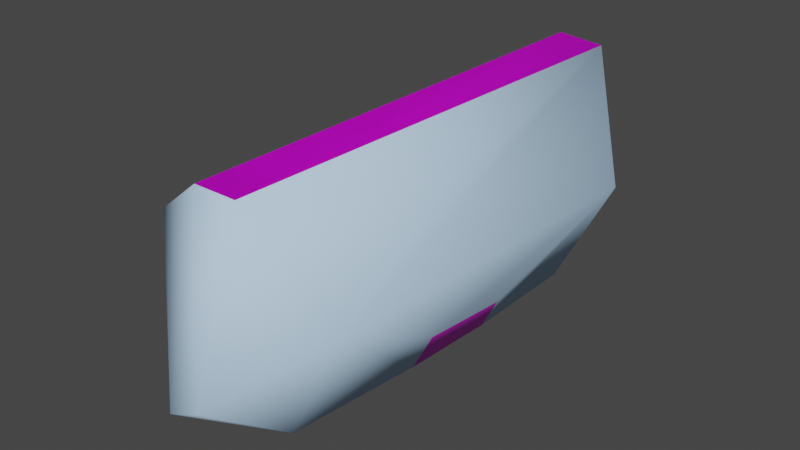 # Source: repair_bolt_gib_1.blend  (saved by Blender 3.6.14; exported with 4.5.12 LTS)
import bpy
from mathutils import Matrix  # noqa: F401  (used for matrix-valued properties, if any)

bpy.ops.wm.read_factory_settings(use_empty=True)
scene = bpy.context.scene
scene.name = 'w_repair_claw_gib1.qc'

# ---- collections
col_w_repair_claw_gib1_reference = bpy.data.collections.new('w_repair_claw_gib1_reference'); scene.collection.children.link(col_w_repair_claw_gib1_reference)
col_w_repair_claw_gib1_physics = bpy.data.collections.new('w_repair_claw_gib1_physics'); scene.collection.children.link(col_w_repair_claw_gib1_physics)

# ---- images (referenced by path relative to the original .blend; pixels are not part of the script)
import os
ASSET_DIR = os.environ.get("B2B_ASSET_DIR", "")  # directory of the original .blend (textures are referenced by path, not embedded)
HERE = os.path.dirname(os.path.abspath(__file__))  # packed textures are extracted next to this script under _unpacked/

def load_image(name, relpath, width, height, colorspace="sRGB"):
    """Load a texture the original file referenced (path relative to the .blend, or extracted next to this script)."""
    p = next((c for c in (os.path.join(HERE, relpath), os.path.join(ASSET_DIR, relpath)) if relpath and os.path.exists(c)), "")
    if p:
        img = bpy.data.images.load(p, check_existing=True)
        img.name = name
    else:  # same state as the original file: an image datablock whose file is absent (Cycles renders it pink)
        img = bpy.data.images.new(name, width, height)
        img.source = "FILE"
        img.filepath = "//" + (relpath or name)
    img.colorspace_settings.name = colorspace
    return img
img_telegun_claw_ntr_tga_001 = load_image('telegun_claw_ntr.tga.001', 'telegun_claw_ntr.tga', 1024, 1024, 'sRGB')

# ---- materials (node trees are filled in below, after node groups)
mat_telegun_claw_ntr = bpy.data.materials.new('telegun_claw_ntr')
mat_telegun_claw_ntr.use_transparent_shadow = False
mat_telegun_claw_ntr.diffuse_color = (0.2768, 0.3363, 0.8, 1.0)
mat_phy = bpy.data.materials.new('  phy')
mat_phy.use_transparent_shadow = False
mat_phy.diffuse_color = (0.5286, 0.7459, 0.9878, 1.0)

# ---- material node trees
mat_telegun_claw_ntr.use_nodes = True; mat_telegun_claw_ntr.node_tree.nodes.clear()
_N = mat_telegun_claw_ntr.node_tree.nodes; _L = mat_telegun_claw_ntr.node_tree.links
n0 = _N.new('ShaderNodeBsdfPrincipled'); n0.name = 'Principled BSDF'; n0.location = (10, 300)
n0.distribution = 'GGX'
n0.subsurface_method = 'RANDOM_WALK_SKIN'
n0.inputs[3].default_value = 1.45
n0.inputs[27].default_value = (0.0, 0.0, 0.0, 1.0)
n0.inputs[28].default_value = 1.0
n1 = _N.new('ShaderNodeOutputMaterial'); n1.name = 'Material Output'; n1.location = (300, 300)
n2 = _N.new('ShaderNodeTexImage'); n2.name = 'Image Texture'; n2.location = (-280, 266)
n2.image = img_telegun_claw_ntr_tga_001
n2.interpolation = 'Closest'
_L.new(n0.outputs[0], n1.inputs[0])
_L.new(n2.outputs[0], n0.inputs[0])
n1.is_active_output = True

# ---- world
world_world = bpy.data.worlds.new('World'); scene.world = world_world
world_world.use_nodes = True; world_world.node_tree.nodes.clear()
_N = world_world.node_tree.nodes; _L = world_world.node_tree.links
n0 = _N.new('ShaderNodeOutputWorld'); n0.name = 'World Output'; n0.location = (300, 300)
n1 = _N.new('ShaderNodeBackground'); n1.name = 'Background'; n1.location = (10, 300)
n1.inputs[0].default_value = (0.05088, 0.05088, 0.05088, 1.0)
_L.new(n1.outputs[0], n0.inputs[0])
n0.is_active_output = True
world_world.color = (0.05088, 0.05088, 0.05088)
world_world.use_sun_shadow = False
world_world.sun_shadow_jitter_overblur = 0.0

# ---- meshes
me_cylinder_002 = bpy.data.meshes.new('Cylinder.002')
me_cylinder_002.from_pydata([(-1.816, 6.115, -1.399), (-1.453, 12.43, -1.399), (0.4981, 5.982, -1.792), (0.8608, 12.3, -1.792), (1.586, 5.92, 0.2916), (1.949, 12.24, 0.2916), (-0.05569, 6.014, 1.972), (0.307, 12.33, 1.972), (-2.158, 6.135, 0.9271), (-1.796, 12.45, 0.9271), (0.2435, 13.58, -1.269), (-0.628, 13.63, -1.882), (0.1203, 13.55, -1.992), (0.2404, 6.116, -1.914), (0.2085, 10.27, 2.07), (0.1009, 8.486, 2.07), (-1.577, 10.36, 1.183), (-1.402, 8.48, 1.326), (1.072, 10.26, 1.236), (1.088, 8.483, 1.24), (0.787, 10.19, -1.881), (0.6842, 8.487, -1.881), (-1.313, 10.36, -1.524), (-1.396, 8.493, -1.529), (1.056, 8.486, -1.17), (1.091, 10.17, -1.298), (0.6529, 13.18, 0.09194), (-0.9076, 12.4, -0.8638), (0.5214, 12.32, -1.106), (1.193, 12.28, 0.1801), (0.1795, 12.34, 1.218), (-1.119, 12.41, 0.5725), (0.3099, 13.2, -0.5648), (-0.4197, 13.24, -0.441), (0.1353, 13.21, 0.6217), (-0.5276, 13.25, 0.2923), (0.2435, 13.58, -1.269), (-0.5048, 13.31, -1.158), (0.1203, 13.55, -1.992), (-0.5201, 6.281, -1.992), (0.2404, 6.116, -1.914), (-0.4311, 4.577, -1.09), (0.1515, 4.577, -0.8285), (0.3099, 13.2, -0.5648), (-0.4197, 13.24, -0.441), (0.1353, 13.21, 0.6217), (0.6239, 13.55, 1.122), (-0.0181, 13.41, 2.286), (0.2695, 5.414, 2.071), (-0.5028, 5.414, 2.071), (-0.136, 13.63, 1.234), (0.6239, 13.55, 1.122), (-0.0181, 13.41, 2.286), (0.7419, 13.52, 2.174)], [], [(7, 9, 8, 6), (9, 1, 0, 8), (3, 5, 4, 2), (26, 32, 33, 34), (21, 23, 22, 20), (1, 3, 2, 0), (27, 31, 35, 33), (30, 34, 35, 31), (43, 44, 37, 36), (36, 37, 11, 38), (38, 11, 39, 40), (40, 39, 41, 42), (47, 49, 48, 53), (14, 16, 17, 15), (25, 24, 21, 20), (19, 18, 14, 15), (8, 0, 2, 6), (29, 28, 32, 26), (29, 26, 34, 30), (28, 27, 33, 32), (10, 12, 11, 37), (50, 53, 46), (50, 47, 53), (50, 34, 35), (13, 42, 41, 39), (32, 10, 37, 33), (5, 3, 1, 7), (1, 9, 7), (2, 4, 6), (33, 35, 34), (48, 49, 52, 53), (46, 34, 50), (34, 46, 26), (50, 51, 53), (50, 53, 52), (50, 35, 45), (12, 13, 39, 11), (51, 50, 45), (45, 26, 51), (5, 7, 6, 4)])
me_cylinder_002.polygons.foreach_set('use_smooth', [True] * 40)
_k = set([(0, 2), (0, 8), (1, 3), (1, 9), (2, 4), (3, 5), (4, 6), (5, 7), (6, 8), (7, 9), (11, 12), (11, 37), (11, 38), (11, 39), (26, 32), (26, 34), (26, 45), (32, 33), (33, 35), (34, 35), (35, 45), (35, 50), (36, 37), (39, 41), (41, 42), (43, 44), (47, 50), (47, 53), (48, 49), (48, 53), (50, 52), (50, 53), (52, 53)])
me_cylinder_002.attributes.new('sharp_edge', 'BOOLEAN', 'EDGE').data.foreach_set('value', [ (min(e.vertices), max(e.vertices)) in _k for e in me_cylinder_002.edges])
_uv = me_cylinder_002.uv_layers.new(name='UVMap')
_uv.uv.foreach_set('vector', [0.401, 0.009776, 0.203, 0.009776, 0.203, 0.5419, 0.401, 0.5419, 0.203, 0.009776, 0.005, 0.009776, 0.005, 0.5419, 0.203, 0.5419, 0.797, 0.009776, 0.599, 0.009776, 0.599, 0.5419, 0.797, 0.5419, 0.7878, 0.7273, 0.8011, 0.7683, 0.7662, 0.7936, 0.7447, 0.7273, 0.8, 0.6983, 0.9707, 0.6898, 0.9731, 0.8372, 0.8, 0.8333, 0.995, 0.009776, 0.797, 0.009776, 0.797, 0.5419, 0.995, 0.5419, 0.1538, 0.5647, 0.07147, 0.5647, 0.09167, 0.6214, 0.1337, 0.6214, 0.1538, 0.565, 0.134, 0.6215, 0.09196, 0.6215, 0.07147, 0.565, 0.5728, 0.6399, 0.5733, 0.6549, 0.5587, 0.6547, 0.5567, 0.6387, 0.5567, 0.6387, 0.5587, 0.6547, 0.543, 0.6546, 0.5419, 0.6397, 0.5419, 0.6397, 0.543, 0.6546, 0.4028, 0.6532, 0.3977, 0.6387, 0.3977, 0.6387, 0.4028, 0.6532, 0.3824, 0.653, 0.3694, 0.6529, 0.6178, 0.6394, 0.8174, 0.6543, 0.7209, 0.6566, 0.6135, 0.6591, 0.4, 0.8371, 0.2383, 0.8363, 0.2643, 0.6888, 0.4, 0.6957, 0.7467, 0.8328, 0.735, 0.6998, 0.8, 0.6983, 0.8, 0.8333, 0.504, 0.6998, 0.4678, 0.8373, 0.4, 0.8371, 0.4, 0.6957, 0.7341, 0.862, 0.698, 0.8883, 0.6618, 0.862, 0.7203, 0.8196, 0.07198, 0.5649, 0.1543, 0.5649, 0.134, 0.6212, 0.09194, 0.6212, 0.1543, 0.565, 0.1344, 0.6213, 0.09239, 0.6213, 0.07198, 0.565, 0.07198, 0.5647, 0.1543, 0.5647, 0.1338, 0.6212, 0.09174, 0.6212, 0.5564, 0.6707, 0.5417, 0.6694, 0.543, 0.6546, 0.5587, 0.6547, 0.586, 0.6579, 0.5633, 0.6501, 0.5821, 0.6441, 0.59, 0.6352, 0.6178, 0.6394, 0.6135, 0.6591, 0.586, 0.6579, 0.5962, 0.6473, 0.6062, 0.6568, 0.3975, 0.6676, 0.3694, 0.6529, 0.3824, 0.653, 0.4028, 0.6532, 0.5725, 0.6698, 0.5564, 0.6707, 0.5587, 0.6547, 0.5733, 0.6549, 0.7564, 0.8281, 0.7374, 0.8866, 0.7871, 0.9227, 0.8178, 0.8281, 0.7871, 0.9227, 0.8368, 0.8866, 0.8178, 0.8281, 0.6618, 0.862, 0.6756, 0.8196, 0.7203, 0.8196, 0.7662, 0.7936, 0.7314, 0.7683, 0.7447, 0.7273, 0.7209, 0.6566, 0.8174, 0.6543, 0.6187, 0.6786, 0.6135, 0.6591, 0.5821, 0.6441, 0.5962, 0.6473, 0.586, 0.6579, 0.5962, 0.6473, 0.5821, 0.6441, 0.5998, 0.634, 0.586, 0.6579, 0.5837, 0.6721, 0.5644, 0.6683, 0.5912, 0.6842, 0.6135, 0.6591, 0.6187, 0.6786, 0.586, 0.6579, 0.6062, 0.6568, 0.5974, 0.6673, 0.5417, 0.6694, 0.3975, 0.6676, 0.4028, 0.6532, 0.543, 0.6546, 0.5837, 0.6721, 0.586, 0.6579, 0.5974, 0.6673, 0.5974, 0.6673, 0.6024, 0.6801, 0.5837, 0.6721, 0.599, 0.009776, 0.401, 0.009776, 0.401, 0.5419, 0.599, 0.5419])
me_cylinder_002.materials.append(mat_telegun_claw_ntr)
me_cylinder_002.use_paint_bone_selection = False
me_cylinder_002.use_paint_mask = True
me_cylinder_002.update()
me_cylinder_002.normals_split_custom_set([tuple(v) for v in zip(*[iter([0.1668, -0.009578, 0.986, -0.8846, 0.05081, 0.4635, -0.8846, 0.05081, 0.4635, 0.1668, -0.009578, 0.986, -0.8846, 0.05081, 0.4635, -0.7135, 0.04098, -0.6995, -0.7135, 0.04098, -0.6995, -0.8846, 0.05081, 0.4635, 0.4437, -0.02548, -0.8958, 0.9877, -0.05673, 0.1458, 0.9877, -0.05673, 0.1458, 0.4437, -0.02548, -0.8958, -0.2364, 0.9295, -0.2832, -0.0912, 0.9502, 0.298, -0.08933, 0.9515, 0.2944, -0.01507, 0.861, -0.5083, 0.4265, -0.02571, -0.9041, -0.1668, 0.01005, -0.9859, -0.1668, 0.01005, -0.9859, 0.4384, -0.02643, -0.8984, -0.7135, 0.04098, -0.6995, 0.4437, -0.02548, -0.8958, 0.4437, -0.02548, -0.8958, -0.7135, 0.04098, -0.6995, -0.5517, 0.6073, -0.5717, -0.6908, 0.6161, 0.3785, -0.6899, 0.616, 0.3803, -0.5495, 0.6072, -0.5739, 0.1682, 0.5621, 0.8098, 0.1725, 0.5619, 0.809, -0.6899, 0.616, 0.3803, -0.6908, 0.6161, 0.3785, 0.09, -0.9511, -0.2955, 0.08948, -0.9517, -0.2935, 0.09411, -0.9608, -0.2608, 0.09292, -0.9628, -0.2539, 0.09397, -0.9621, -0.256, 0.09289, -0.9612, -0.2599, 0.09191, -0.9735, -0.2092, 0.09369, -0.9728, -0.2117, 0.02104, -0.001814, 0.9998, 0.02104, -0.001814, 0.9998, -0.05254, 0.2236, 0.9733, -0.07919, 0.3043, 0.9493, -0.07919, 0.3043, 0.9493, -0.05254, 0.2236, 0.9733, -0.1493, 0.5162, 0.8434, -0.1495, 0.5165, 0.8431, 0.0749, -0.0242, 0.9969, 0.0749, -0.0242, 0.9969, 0.0749, -0.0242, 0.9969, 0.0749, -0.0242, 0.9969, 0.1457, 0.005847, 0.9893, -0.4436, 0.02675, 0.8958, -0.4436, 0.02675, 0.8958, 0.1144, 0.007059, 0.9934, 0.8845, -0.05332, -0.4635, 0.8845, -0.05332, -0.4635, 0.4265, -0.02571, -0.9041, 0.4384, -0.02643, -0.8984, 0.6685, -0.01644, 0.7435, 0.6685, -0.01644, 0.7435, 0.1457, 0.005847, 0.9893, 0.1144, 0.007059, 0.9934, -0.05734, -0.9984, 2.079e-07, -0.05734, -0.9984, 2.079e-07, -0.05734, -0.9984, 1.386e-07, -0.05734, -0.9984, 1.386e-07, 0.8459, 0.5196, 0.1203, 0.3961, 0.5478, -0.7369, 0.3997, 0.5476, -0.7351, 0.846, 0.5196, 0.1197, 0.8459, 0.5196, 0.1203, 0.846, 0.5196, 0.1197, 0.1725, 0.5619, 0.809, 0.1682, 0.5621, 0.8098, 0.3961, 0.5478, -0.7369, -0.5517, 0.6073, -0.5717, -0.5495, 0.6072, -0.5739, 0.3997, 0.5476, -0.7351, -0.09378, 0.9623, 0.2554, -0.0937, 0.9728, 0.2117, -0.09209, 0.9735, 0.2095, -0.09364, 0.961, 0.2602, -0.178, 0.973, -0.1473, 0.124, 0.9766, 0.1755, -0.06985, 0.9744, -0.2136, -0.1762, 0.9726, -0.1519, -0.1768, 0.924, 0.3389, 0.1261, 0.9767, 0.1736, -0.178, 0.973, -0.1473, 0.1393, 0.9369, -0.3205, 0.2445, 0.8881, -0.3893, 0.07951, -0.3043, -0.9492, 0.1495, -0.5163, -0.8432, 0.1492, -0.5164, -0.8432, 0.05254, -0.2236, -0.9733, -0.08998, 0.9511, 0.2955, -0.09378, 0.9623, 0.2554, -0.09364, 0.961, 0.2602, -0.08948, 0.9517, 0.2935, 0.05734, 0.9984, -2.772e-07, 0.05734, 0.9984, -2.772e-07, 0.05734, 0.9984, -1.848e-07, 0.05734, 0.9984, -1.848e-07, 0.05734, 0.9984, -1.848e-07, 0.05734, 0.9984, 0.0, 0.05734, 0.9984, -1.848e-07, -0.05734, -0.9984, 1.386e-07, -0.05734, -0.9984, 0.0, -0.05734, -0.9984, 1.386e-07, -0.08933, 0.9515, 0.2944, 0.2461, 0.886, -0.3929, -0.01507, 0.861, -0.5083, -0.0749, 0.0242, -0.9969, -0.0749, 0.0242, -0.9969, -0.0749, 0.0242, -0.9969, -0.0749, 0.0242, -0.9969, -0.06985, 0.9744, -0.2136, 0.1393, 0.9369, -0.3205, -0.178, 0.973, -0.1473, 0.1393, 0.9369, -0.3205, -0.06985, 0.9744, -0.2136, -0.2336, 0.931, -0.2804, 0.1783, -0.9729, 0.147, 0.06994, -0.9744, 0.2135, -0.124, -0.9766, -0.1755, 0.1763, -0.9725, 0.1519, -0.1261, -0.9768, -0.1733, 0.1768, -0.924, -0.3389, 0.1783, -0.9729, 0.147, -0.2445, -0.8881, 0.3893, -0.139, -0.937, 0.3206, -0.02104, 0.001814, -0.9998, 0.07951, -0.3043, -0.9492, 0.05254, -0.2236, -0.9733, -0.02104, 0.001814, -0.9998, 0.06994, -0.9744, 0.2135, 0.1783, -0.9729, 0.147, -0.139, -0.937, 0.3206, -0.139, -0.937, 0.3206, 0.2336, -0.931, 0.2804, 0.06994, -0.9744, 0.2135, 0.9877, -0.05673, 0.1458, 0.1668, -0.009578, 0.986, 0.1668, -0.009578, 0.986, 0.9877, -0.05673, 0.1458])] * 3)])
me_cylinder_001 = bpy.data.meshes.new('Cylinder.001')
me_cylinder_001.from_pydata([(-1.816, 6.115, -1.399), (-1.453, 12.43, -1.399), (0.4981, 5.982, -1.792), (0.8608, 12.3, -1.792), (1.586, 5.92, 0.2916), (1.949, 12.24, 0.2916), (-2.158, 6.135, 0.9271), (-1.796, 12.45, 0.9271), (-0.0181, 13.41, 2.286), (0.6239, 13.55, 1.122), (0.2435, 13.58, -1.269), (-0.628, 13.63, -1.882), (0.1203, 13.55, -1.992), (0.2404, 6.116, -1.914), (0.2695, 5.414, 2.071), (1.088, 8.483, 1.24), (0.787, 10.19, -1.881), (0.6842, 8.487, -1.881), (1.056, 8.486, -1.17), (1.091, 10.17, -1.298), (0.7419, 13.52, 2.174), (-0.136, 13.63, 1.234), (-0.5201, 6.281, -1.992), (-0.4311, 4.577, -1.09), (0.1515, 4.577, -0.8285), (-0.5028, 5.414, 2.071)], [], [(6, 7, 1, 0), (12, 13, 22, 11), (16, 19, 18, 17), (8, 25, 14, 20), (9, 21, 20), (21, 8, 20), (14, 15, 20), (15, 4, 20), (4, 5, 20), (5, 9, 20), (10, 21, 9), (5, 10, 9), (11, 7, 21), (7, 8, 21), (10, 11, 21), (7, 6, 8), (6, 25, 8), (25, 24, 14), (24, 4, 14), (4, 15, 14), (24, 2, 4), (2, 17, 4), (17, 18, 4), (18, 5, 4), (18, 19, 5), (19, 16, 5), (16, 3, 5), (3, 12, 5), (12, 10, 5), (12, 11, 10), (1, 7, 11), (22, 0, 11), (0, 1, 11), (0, 23, 6), (23, 25, 6), (23, 24, 25), (23, 2, 24), (23, 13, 2), (13, 17, 2), (13, 12, 17), (12, 16, 17), (12, 3, 16), (13, 23, 22), (23, 0, 22)])
me_cylinder_001.polygons.foreach_set('use_smooth', [True] * 44)
_uv = me_cylinder_001.uv_layers.new(name='UVMap')
_uv.uv.foreach_set('vector', [0.2, 0.5, 0.2, 1.0, 2.98e-08, 1.0, 2.98e-08, 0.5, 0.4783, 0.3242, 0.4783, 0.3242, 0.25, 0.49, 0.25, 0.49, 0.8, 0.8333, 0.7467, 0.8328, 0.735, 0.6998, 0.8, 0.6983, 0.02175, 0.3242, 0.02175, 0.3242, 0.3911, 0.05584, 0.3911, 0.05584, 0.3911, 0.05584, 0.02175, 0.3242, 0.0, 0.0, 0.02175, 0.3242, 0.02175, 0.3242, 0.3911, 0.05584, 0.3911, 0.05584, 0.0, 0.0, 0.3911, 0.05584, 0.0, 0.0, 0.0, 0.0, 0.3911, 0.05584, 0.6, 0.5, 0.6, 1.0, 0.3911, 0.05584, 0.6, 1.0, 0.3911, 0.05584, 0.0, 0.0, 0.0, 0.0, 0.02175, 0.3242, 0.3911, 0.05584, 0.6, 1.0, 0.0, 0.0, 0.3911, 0.05584, 0.0, 0.0, 0.0, 0.0, 0.0, 0.0, 0.0, 0.0, 0.02175, 0.3242, 0.02175, 0.3242, 0.0, 0.0, 0.0, 0.0, 0.0, 0.0, 0.2, 1.0, 0.2, 0.5, 0.02175, 0.3242, 0.2, 0.5, 0.02175, 0.3242, 0.02175, 0.3242, 0.02175, 0.3242, 0.0, 0.0, 0.3911, 0.05584, 0.0, 0.0, 0.0, 0.0, 0.3911, 0.05584, 0.0, 0.0, 0.0, 0.0, 0.3911, 0.05584, 0.0, 0.0, 0.8, 0.5, 0.6, 0.5, 0.8, 0.5, 0.0, 0.0, 0.6, 0.5, 0.8, 0.6983, 0.735, 0.6998, 0.6, 0.5, 0.735, 0.6998, 0.6, 1.0, 0.6, 0.5, 0.735, 0.6998, 0.7467, 0.8328, 0.6, 1.0, 0.7467, 0.8328, 0.8, 0.8333, 0.6, 1.0, 0.8, 0.8333, 0.8, 1.0, 0.6, 1.0, 0.8, 1.0, 0.0, 0.0, 0.6, 1.0, 0.4783, 0.3242, 0.4783, 0.3242, 0.6, 1.0, 0.4783, 0.3242, 0.25, 0.49, 0.0, 0.0, 0.25, 0.49, 0.02175, 0.3242, 0.0, 0.0, 0.25, 0.49, 0.0, 0.0, 0.25, 0.49, 1.0, 0.5, 1.0, 1.0, 0.0, 0.0, 2.98e-08, 0.5, 0.0, 0.0, 0.2, 0.5, 0.0, 0.0, 0.02175, 0.3242, 0.2, 0.5, 0.25, 0.49, 0.4783, 0.3242, 0.02175, 0.3242, 0.25, 0.49, 0.8, 0.5, 0.0, 0.0, 0.25, 0.49, 0.0, 0.0, 0.8, 0.5, 0.0, 0.0, 0.0, 0.0, 0.8, 0.5, 0.4783, 0.3242, 0.4783, 0.3242, 0.0, 0.0, 0.4783, 0.3242, 0.8, 0.8333, 0.8, 0.6983, 0.0, 0.0, 0.8, 1.0, 0.8, 0.8333, 0.0, 0.0, 0.25, 0.49, 0.25, 0.49, 0.0, 0.0, 2.98e-08, 0.5, 0.25, 0.49])
me_cylinder_001.materials.append(mat_phy)
me_cylinder_001.use_paint_bone_selection = False
me_cylinder_001.use_paint_mask = True
me_cylinder_001.update()
me_cylinder_001.normals_split_custom_set([tuple(v) for v in zip(*[iter([-0.8761, -0.3391, 0.3428, -0.8762, 0.361, 0.3192, -0.8463, 0.224, -0.4833, -0.7761, -0.3075, -0.5505, 0.3441, 0.6209, -0.7043, 0.1522, -0.2505, -0.9561, -0.202, -0.2051, -0.9577, -0.3572, 0.7083, -0.6089, 0.5766, -0.02099, -0.8168, 0.8932, -0.03752, -0.448, 0.8933, -0.0621, -0.4451, 0.5705, -0.044, -0.8202, -0.3155, 0.5426, 0.7785, -0.2872, -0.5805, 0.762, 0.4088, -0.5481, 0.7297, 0.4496, 0.6295, 0.6337, 0.4164, 0.9084, -0.03792, -0.2743, 0.9552, 0.1113, 0.4496, 0.6295, 0.6337, -0.2743, 0.9552, 0.1113, -0.3155, 0.5426, 0.7785, 0.4496, 0.6295, 0.6337, 0.4088, -0.5481, 0.7297, 0.8151, -0.05169, 0.577, 0.4496, 0.6295, 0.6337, 0.8151, -0.05169, 0.577, 0.9261, -0.3706, 0.07056, 0.4496, 0.6295, 0.6337, 0.9261, -0.3706, 0.07056, 0.9655, 0.2588, 0.02716, 0.4496, 0.6295, 0.6337, 0.9655, 0.2588, 0.02716, 0.4164, 0.9084, -0.03792, 0.4496, 0.6295, 0.6337, 0.4039, 0.911, -0.08291, -0.2743, 0.9552, 0.1113, 0.4164, 0.9084, -0.03792, 0.9655, 0.2588, 0.02716, 0.4039, 0.911, -0.08291, 0.4164, 0.9084, -0.03792, -0.3572, 0.7083, -0.6089, -0.8762, 0.361, 0.3192, -0.2743, 0.9552, 0.1113, -0.8762, 0.361, 0.3192, -0.3155, 0.5426, 0.7785, -0.2743, 0.9552, 0.1113, 0.4039, 0.911, -0.08291, -0.3572, 0.7083, -0.6089, -0.2743, 0.9552, 0.1113, -0.8762, 0.361, 0.3192, -0.8761, -0.3391, 0.3428, -0.3155, 0.5426, 0.7785, -0.8761, -0.3391, 0.3428, -0.2872, -0.5805, 0.762, -0.3155, 0.5426, 0.7785, -0.2872, -0.5805, 0.762, 0.3843, -0.899, -0.2099, 0.4088, -0.5481, 0.7297, 0.3843, -0.899, -0.2099, 0.9261, -0.3706, 0.07056, 0.4088, -0.5481, 0.7297, 0.9261, -0.3706, 0.07056, 0.8151, -0.05169, 0.577, 0.4088, -0.5481, 0.7297, 0.3843, -0.899, -0.2099, 0.5818, -0.3365, -0.7404, 0.9261, -0.3706, 0.07056, 0.5818, -0.3365, -0.7404, 0.5705, -0.044, -0.8202, 0.9261, -0.3706, 0.07056, 0.5705, -0.044, -0.8202, 0.8933, -0.0621, -0.4451, 0.9261, -0.3706, 0.07056, 0.8933, -0.0621, -0.4451, 0.9655, 0.2588, 0.02716, 0.9261, -0.3706, 0.07056, 0.8933, -0.0621, -0.4451, 0.8932, -0.03752, -0.448, 0.9655, 0.2588, 0.02716, 0.8932, -0.03752, -0.448, 0.5766, -0.02099, -0.8168, 0.9655, 0.2588, 0.02716, 0.5766, -0.02099, -0.8168, 0.6821, 0.1566, -0.7143, 0.9655, 0.2588, 0.02716, 0.6821, 0.1566, -0.7143, 0.3441, 0.6209, -0.7043, 0.9655, 0.2588, 0.02716, 0.3441, 0.6209, -0.7043, 0.4039, 0.911, -0.08291, 0.9655, 0.2588, 0.02716, 0.3441, 0.6209, -0.7043, -0.3572, 0.7083, -0.6089, 0.4039, 0.911, -0.08291, -0.8463, 0.224, -0.4833, -0.8762, 0.361, 0.3192, -0.3572, 0.7083, -0.6089, -0.202, -0.2051, -0.9577, -0.7761, -0.3075, -0.5505, -0.3572, 0.7083, -0.6089, -0.7761, -0.3075, -0.5505, -0.8463, 0.224, -0.4833, -0.3572, 0.7083, -0.6089, -0.7761, -0.3075, -0.5505, -0.2213, -0.8853, -0.409, -0.8761, -0.3391, 0.3428, -0.2213, -0.8853, -0.409, -0.2872, -0.5805, 0.762, -0.8761, -0.3391, 0.3428, -0.2213, -0.8853, -0.409, 0.3843, -0.899, -0.2099, -0.2872, -0.5805, 0.762, -0.2213, -0.8853, -0.409, 0.5818, -0.3365, -0.7404, 0.3843, -0.899, -0.2099, -0.2213, -0.8853, -0.409, 0.1522, -0.2505, -0.9561, 0.5818, -0.3365, -0.7404, 0.1522, -0.2505, -0.9561, 0.5705, -0.044, -0.8202, 0.5818, -0.3365, -0.7404, 0.1522, -0.2505, -0.9561, 0.3441, 0.6209, -0.7043, 0.5705, -0.044, -0.8202, 0.3441, 0.6209, -0.7043, 0.5766, -0.02099, -0.8168, 0.5705, -0.044, -0.8202, 0.3441, 0.6209, -0.7043, 0.6821, 0.1566, -0.7143, 0.5766, -0.02099, -0.8168, 0.1522, -0.2505, -0.9561, -0.2213, -0.8853, -0.409, -0.202, -0.2051, -0.9577, -0.2213, -0.8853, -0.409, -0.7761, -0.3075, -0.5505, -0.202, -0.2051, -0.9577])] * 3)])
arm_w_repair_claw_gib1_qc_skeleton = bpy.data.armatures.new('w_repair_claw_gib1.qc_skeleton')  # bones are not reproduced

# ---- objects
ob_w_repair_claw_gib1_qc_skeleton = bpy.data.objects.new('w_repair_claw_gib1.qc_skeleton', arm_w_repair_claw_gib1_qc_skeleton)
ob_cylinder_002 = bpy.data.objects.new('Cylinder.002', me_cylinder_002)
ob_cylinder_001 = bpy.data.objects.new('Cylinder.001', me_cylinder_001)

# ---- transforms, parenting, visibility, modifiers, constraints
ob_w_repair_claw_gib1_qc_skeleton.location = (0.0, 0.0, 0.0)
ob_w_repair_claw_gib1_qc_skeleton.show_in_front = True
ob_cylinder_002.parent = ob_w_repair_claw_gib1_qc_skeleton
ob_cylinder_002.location = (0.0, 0.0, 0.0)
_vg = ob_cylinder_002.vertex_groups.new(name='root')
_vg.add([0, 1, 2, 3, 4, 5, 6, 7, 8, 9, 10, 11, 12, 13, 14, 15, 16, 17, 18, 19, 20, 21, 22, 23, 24, 25, 26, 27, 28, 29, 30, 31, 32, 33, 34, 35, 36, 37, 38, 39, 40, 41, 42, 43, 44, 45, 46, 47, 48, 49, 50, 51, 52, 53], 1.0, 'REPLACE')
_m = ob_cylinder_002.modifiers.new('Armature', 'ARMATURE')
_m.object = ob_w_repair_claw_gib1_qc_skeleton
ob_cylinder_001.parent = ob_w_repair_claw_gib1_qc_skeleton
ob_cylinder_001.location = (0.0, 0.0, 0.0)
_vg = ob_cylinder_001.vertex_groups.new(name='root')
_vg.add([0, 1, 2, 3, 4, 5, 6, 7, 8, 9, 10, 11, 12, 13, 14, 15, 16, 17, 18, 19, 20, 21, 22, 23, 24, 25], 1.0, 'REPLACE')
_m = ob_cylinder_001.modifiers.new('Armature', 'ARMATURE')
_m.object = ob_w_repair_claw_gib1_qc_skeleton

# ---- collection membership
scene.collection.objects.link(ob_w_repair_claw_gib1_qc_skeleton)
col_w_repair_claw_gib1_reference.objects.link(ob_cylinder_002)
col_w_repair_claw_gib1_physics.objects.link(ob_cylinder_001)

# ---- scene / render settings (as saved in the file)
scene.frame_start = 0; scene.frame_end = 29; scene.frame_set(0)
scene.render.engine = 'BLENDER_EEVEE_NEXT'
scene.cycles.sampling_pattern = 'TABULATED_SOBOL'
scene.view_settings.view_transform = 'Filmic'
bpy.context.view_layer.update()

# ---- added for rendering (the .blend has no active camera and no usable light): camera, sun
cam_auto = bpy.data.cameras.new('AutoCamera')
cam_auto.lens = 50.0
cam_auto.sensor_width = 36.0
cam_auto.clip_end = 1000.0
ob_auto_camera = bpy.data.objects.new('AutoCamera', cam_auto)
scene.collection.objects.link(ob_auto_camera)
ob_auto_camera.location = (9.91002, -2.91366, 8.15888)
ob_auto_camera.rotation_euler = (1.09748, -7.21219e-08, 0.694738)
scene.camera = ob_auto_camera
light_auto_sun = bpy.data.lights.new('AutoSun', 'SUN')
light_auto_sun.energy = 3.0
light_auto_sun.angle = 0.0523599
ob_auto_sun = bpy.data.objects.new('AutoSun', light_auto_sun)
scene.collection.objects.link(ob_auto_sun)
ob_auto_sun.rotation_euler = (0.872665, 0.174533, 0.523599)
bpy.context.view_layer.update()
